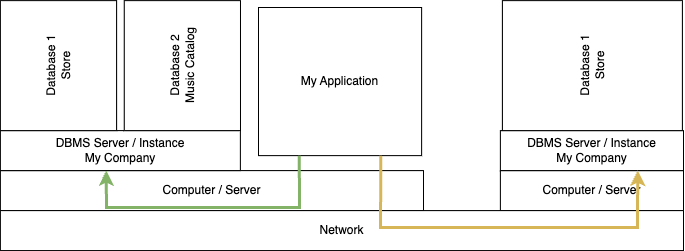

The diagram above was exported from draw.io. Its source (the exported page's mxGraphModel, read from the mxfile embedded in the PNG):
<mxGraphModel dx="1114" dy="999" grid="1" gridSize="10" guides="1" tooltips="1" connect="1" arrows="1" fold="1" page="1" pageScale="1" pageWidth="850" pageHeight="1100" math="0" shadow="0">
  <root>
    <mxCell id="0" />
    <mxCell id="1" parent="0" />
    <mxCell id="ggLAvNlNE1wDmmu8YJLF-1" value="Computer / Server" style="rounded=0;whiteSpace=wrap;html=1;" parent="1" vertex="1">
      <mxGeometry x="166.87" y="553.12" width="423.13" height="40" as="geometry" />
    </mxCell>
    <mxCell id="ggLAvNlNE1wDmmu8YJLF-2" value="DBMS Server / Instance&lt;br&gt;My Company" style="rounded=0;whiteSpace=wrap;html=1;" parent="1" vertex="1">
      <mxGeometry x="166.87" y="513.12" width="240" height="40" as="geometry" />
    </mxCell>
    <mxCell id="ggLAvNlNE1wDmmu8YJLF-4" value="Database 1&lt;br&gt;Store" style="rounded=0;whiteSpace=wrap;html=1;rotation=-90;" parent="1" vertex="1">
      <mxGeometry x="160" y="390" width="130" height="116.25" as="geometry" />
    </mxCell>
    <mxCell id="ggLAvNlNE1wDmmu8YJLF-6" value="Database 2&lt;br&gt;Music Catalog" style="rounded=0;whiteSpace=wrap;html=1;rotation=-90;" parent="1" vertex="1">
      <mxGeometry x="283.87" y="390" width="130" height="116.25" as="geometry" />
    </mxCell>
    <mxCell id="ggLAvNlNE1wDmmu8YJLF-166" value="Computer / Server" style="rounded=0;whiteSpace=wrap;html=1;" parent="1" vertex="1">
      <mxGeometry x="666.87" y="553.12" width="183.13" height="40" as="geometry" />
    </mxCell>
    <mxCell id="ggLAvNlNE1wDmmu8YJLF-167" value="DBMS Server / Instance&lt;br&gt;My Company" style="rounded=0;whiteSpace=wrap;html=1;" parent="1" vertex="1">
      <mxGeometry x="666.87" y="513.12" width="183.13" height="40" as="geometry" />
    </mxCell>
    <mxCell id="ggLAvNlNE1wDmmu8YJLF-168" value="Database 1&lt;br&gt;Store" style="rounded=0;whiteSpace=wrap;html=1;rotation=-90;" parent="1" vertex="1">
      <mxGeometry x="693.88" y="358.13" width="130" height="180" as="geometry" />
    </mxCell>
    <mxCell id="xFzdIGQdRpOLdPFXZ-kn-1" value="Network" style="rounded=0;whiteSpace=wrap;html=1;" vertex="1" parent="1">
      <mxGeometry x="166.87" y="593.12" width="683.13" height="40" as="geometry" />
    </mxCell>
    <mxCell id="xFzdIGQdRpOLdPFXZ-kn-2" value="My Application" style="rounded=0;whiteSpace=wrap;html=1;" vertex="1" parent="1">
      <mxGeometry x="425" y="390" width="163.13" height="148.13" as="geometry" />
    </mxCell>
    <mxCell id="xFzdIGQdRpOLdPFXZ-kn-3" value="" style="endArrow=classic;html=1;rounded=0;strokeWidth=3;exitX=0.25;exitY=1;exitDx=0;exitDy=0;entryX=0.25;entryY=0;entryDx=0;entryDy=0;fillColor=#d5e8d4;strokeColor=#82b366;" edge="1" parent="1" source="xFzdIGQdRpOLdPFXZ-kn-2" target="ggLAvNlNE1wDmmu8YJLF-1">
      <mxGeometry width="50" height="50" relative="1" as="geometry">
        <mxPoint x="560" y="210" as="sourcePoint" />
        <mxPoint x="270" y="680" as="targetPoint" />
        <Array as="points">
          <mxPoint x="466" y="590" />
          <mxPoint x="273" y="590" />
        </Array>
      </mxGeometry>
    </mxCell>
    <mxCell id="xFzdIGQdRpOLdPFXZ-kn-4" value="" style="endArrow=classic;html=1;rounded=0;strokeWidth=3;exitX=0.75;exitY=1;exitDx=0;exitDy=0;entryX=0.75;entryY=1;entryDx=0;entryDy=0;fillColor=#fff2cc;strokeColor=#d6b656;" edge="1" parent="1" source="xFzdIGQdRpOLdPFXZ-kn-2" target="ggLAvNlNE1wDmmu8YJLF-167">
      <mxGeometry width="50" height="50" relative="1" as="geometry">
        <mxPoint x="510" y="260" as="sourcePoint" />
        <mxPoint x="770" y="230" as="targetPoint" />
        <Array as="points">
          <mxPoint x="547" y="610" />
          <mxPoint x="804" y="610" />
        </Array>
      </mxGeometry>
    </mxCell>
  </root>
</mxGraphModel>